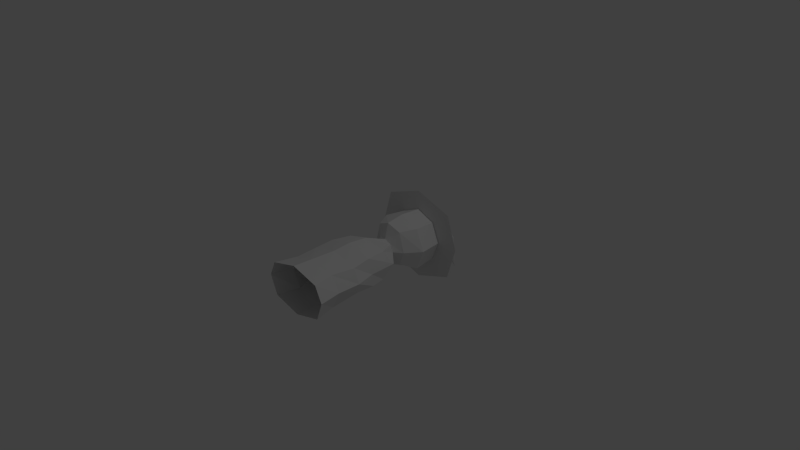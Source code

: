 # Source: FireMage.blend  (saved by Blender 2.70.0; exported with 4.5.12 LTS)
import bpy
from mathutils import Matrix  # noqa: F401  (used for matrix-valued properties, if any)

bpy.ops.wm.read_factory_settings(use_empty=True)
scene = bpy.context.scene
scene.name = 'Scene'

# ---- collections
col_collection_1 = bpy.data.collections.new('Collection 1'); scene.collection.children.link(col_collection_1)

# ---- world
world_world = bpy.data.worlds.new('World'); scene.world = world_world
world_world.color = (0.05088, 0.05088, 0.05088)
world_world.use_sun_shadow = False
world_world.sun_shadow_jitter_overblur = 0.0
world_world.cycles.sampling_method = 'MANUAL'
world_world.cycles.sample_map_resolution = 256

# ---- cameras
cam_camera = bpy.data.cameras.new('Camera')
cam_camera.clip_end = 100.0
cam_camera.lens = 35.0
cam_camera.sensor_width = 32.0
cam_camera.sensor_height = 18.0
cam_camera.ortho_scale = 7.314
cam_camera.dof.focus_distance = 0.0
cam_camera.dof.aperture_fstop = 128.0

# ---- lights
light_lamp = bpy.data.lights.new('Lamp', 'POINT')
light_lamp.transmission_factor = 0.0
light_lamp.cutoff_distance = 30.0
light_lamp.energy = 100.0
light_lamp.shadow_buffer_clip_start = 1.001
light_lamp.shadow_soft_size = 0.1
light_lamp.shadow_maximum_resolution = 0.006
light_lamp.use_absolute_resolution = True
light_lamp.cycles.use_multiple_importance_sampling = False

# ---- meshes
me_circle = bpy.data.meshes.new('Circle')
me_circle.from_pydata([(0.0, -1.257, -0.3564), (0.0, -1.257, 0.3148), (0.3962, -1.257, 0.2102), (0.498, -1.257, 0.0009113), (0.3962, -1.257, -0.2517), (0.0, -0.3228, -0.2839), (0.0, -0.3908, 0.3075), (0.3515, -0.3908, 0.2177), (0.3847, -0.3693, 0.0009107), (0.3515, -0.3228, -0.1941), (0.0, -0.1211, -0.2775), (0.0, -0.1211, 0.2793), (0.3088, -0.1211, 0.1978), (0.3686, 0.009398, 0.0009105), (0.3088, -0.1211, -0.196), (0.0, 0.203, -0.1375), (0.0, 0.203, 0.1431), (0.09921, 0.203, 0.102), (0.1403, 0.203, 0.002802), (0.09921, 0.203, -0.09641), (0.0, 1.137, -0.3093), (0.0, 1.176, 0.162), (0.1672, 1.17, 0.09302), (0.2364, 1.157, -0.07361), (0.1672, 1.143, -0.2402), (0.2403, 0.8818, -0.2402), (0.3398, 0.8818, 0.0001084), (0.2403, 0.8818, 0.2404), (0.0, 0.8818, 0.3399), (0.0, 0.8818, -0.3397), (0.0, 0.8081, -0.6344), (0.0, 0.8081, 0.6346), (0.5361, 0.8081, 0.4488), (0.6754, 0.8081, 0.0001084), (0.5361, 0.8081, -0.4486), (0.2625, 0.8108, -0.2624), (0.3713, 0.8108, 0.0001084), (0.2625, 0.8108, 0.2626), (0.0, 0.8108, 0.3714), (0.0, 0.8108, -0.3712), (0.0, 0.5236, -0.3667), (0.0, 0.5054, 0.3943), (0.29, 0.4917, 0.2901), (0.4101, 0.4917, 0.0001086), (0.29, 0.4917, -0.2899), (0.1842, 0.2865, -0.1814), (0.2606, 0.2865, 0.002802), (0.1842, 0.2819, 0.276), (0.0, 0.2568, 0.3568), (0.0, 0.2865, -0.2578), (0.0, 1.259, -0.3395), (0.0, 1.443, -0.2232), (0.07691, 1.416, -0.2402), (0.1088, 1.351, -0.2814), (0.07691, 1.286, -0.3225), (0.0, 1.532, -0.7758), (0.3711, -0.6003, -0.167), (0.327, -0.9571, -0.2437), (0.0, -1.014, -0.3451), (0.0, -0.5663, -0.2578), (0.4492, -0.6363, -0.002707), (0.4481, -0.9496, 0.0009111), (0.3711, -0.6401, 0.1905), (0.327, -0.9571, 0.2021), (0.0, -0.6401, 0.2885), (0.0, -1.014, 0.3035)], [], [(56, 59, 5, 9), (60, 56, 9, 8), (62, 60, 8, 7), (64, 62, 7, 6), (9, 5, 10, 14), (8, 9, 14, 13), (7, 8, 13, 12), (6, 7, 12, 11), (14, 10, 15, 19), (13, 14, 19, 18), (12, 13, 18, 17), (11, 12, 17, 16), (31, 32, 27, 28), (27, 26, 23, 22), (26, 25, 24, 23), (35, 39, 30, 34), (34, 30, 29, 25), (33, 34, 25, 26), (38, 37, 32, 31), (37, 36, 33, 32), (36, 35, 34, 33), (45, 49, 40, 44), (43, 44, 35, 36), (41, 42, 37, 38), (48, 47, 42, 41), (46, 45, 44, 43), (47, 46, 43, 42), (19, 15, 49, 45), (18, 19, 45, 46), (17, 18, 46, 47), (16, 17, 47, 48), (42, 43, 36, 37), (44, 40, 39, 35), (32, 33, 26, 27), (25, 29, 20, 24), (28, 27, 22, 21), (24, 20, 50, 54), (22, 23, 53, 52), (21, 22, 52, 51), (23, 24, 54, 53), (54, 50, 55), (52, 53, 55), (51, 52, 55), (53, 54, 55), (4, 0, 58, 57), (57, 58, 59, 56), (3, 4, 57, 61), (61, 57, 56, 60), (2, 3, 61, 63), (63, 61, 60, 62), (1, 2, 63, 65), (65, 63, 62, 64)])
me_circle.use_remesh_preserve_volume = False
me_circle.use_remesh_preserve_attributes = False
me_circle.use_mirror_vertex_groups = False
me_circle.update()

# ---- objects
ob_firemage = bpy.data.objects.new('FireMage', me_circle)
ob_lamp = bpy.data.objects.new('Lamp', light_lamp)
ob_camera = bpy.data.objects.new('Camera', cam_camera)

# ---- transforms, parenting, visibility, modifiers, constraints
ob_firemage.location = (0.0, 0.0, 0.0)
ob_firemage.lineart.crease_threshold = 0.0
_m = ob_firemage.modifiers.new('Mirror', 'MIRROR')
_m.use_clip = True
ob_lamp.location = (4.076, 1.005, 5.904)
ob_lamp.rotation_euler = (0.6503, 0.05522, 1.866)
ob_lamp.lock_rotations_4d = False
ob_lamp.empty_display_type = 'ARROWS'
ob_lamp.color = (0.0, 0.0, 0.0, 0.0)
ob_lamp.lineart.crease_threshold = 0.0
ob_camera.location = (7.481, -6.508, 5.344)
ob_camera.rotation_euler = (1.109, 0.01082, 0.8149)
ob_camera.lock_rotations_4d = False
ob_camera.empty_display_type = 'ARROWS'
ob_camera.color = (0.0, 0.0, 0.0, 0.0)
ob_camera.display_type = 'WIRE'
ob_camera.lineart.crease_threshold = 0.0

# ---- collection membership
col_collection_1.objects.link(ob_firemage)
col_collection_1.objects.link(ob_lamp)
col_collection_1.objects.link(ob_camera)

# ---- scene / render settings (as saved in the file)
scene.camera = ob_camera
scene.frame_start = 1; scene.frame_end = 250; scene.frame_set(1)
scene.render.engine = 'BLENDER_EEVEE_NEXT'
scene.render.resolution_percentage = 50
scene.render.dither_intensity = 0.0
scene.cycles.use_denoising = False
scene.cycles.samples = 10
scene.cycles.sampling_pattern = 'TABULATED_SOBOL'
scene.cycles.light_sampling_threshold = 0.0
scene.cycles.use_adaptive_sampling = False
scene.cycles.use_light_tree = False
scene.cycles.blur_glossy = 0.0
scene.cycles.volume_bounces = 1
scene.cycles.pixel_filter_type = 'GAUSSIAN'
scene.cycles.sample_clamp_indirect = 0.0
scene.view_settings.view_transform = 'Standard'
bpy.context.view_layer.update()
